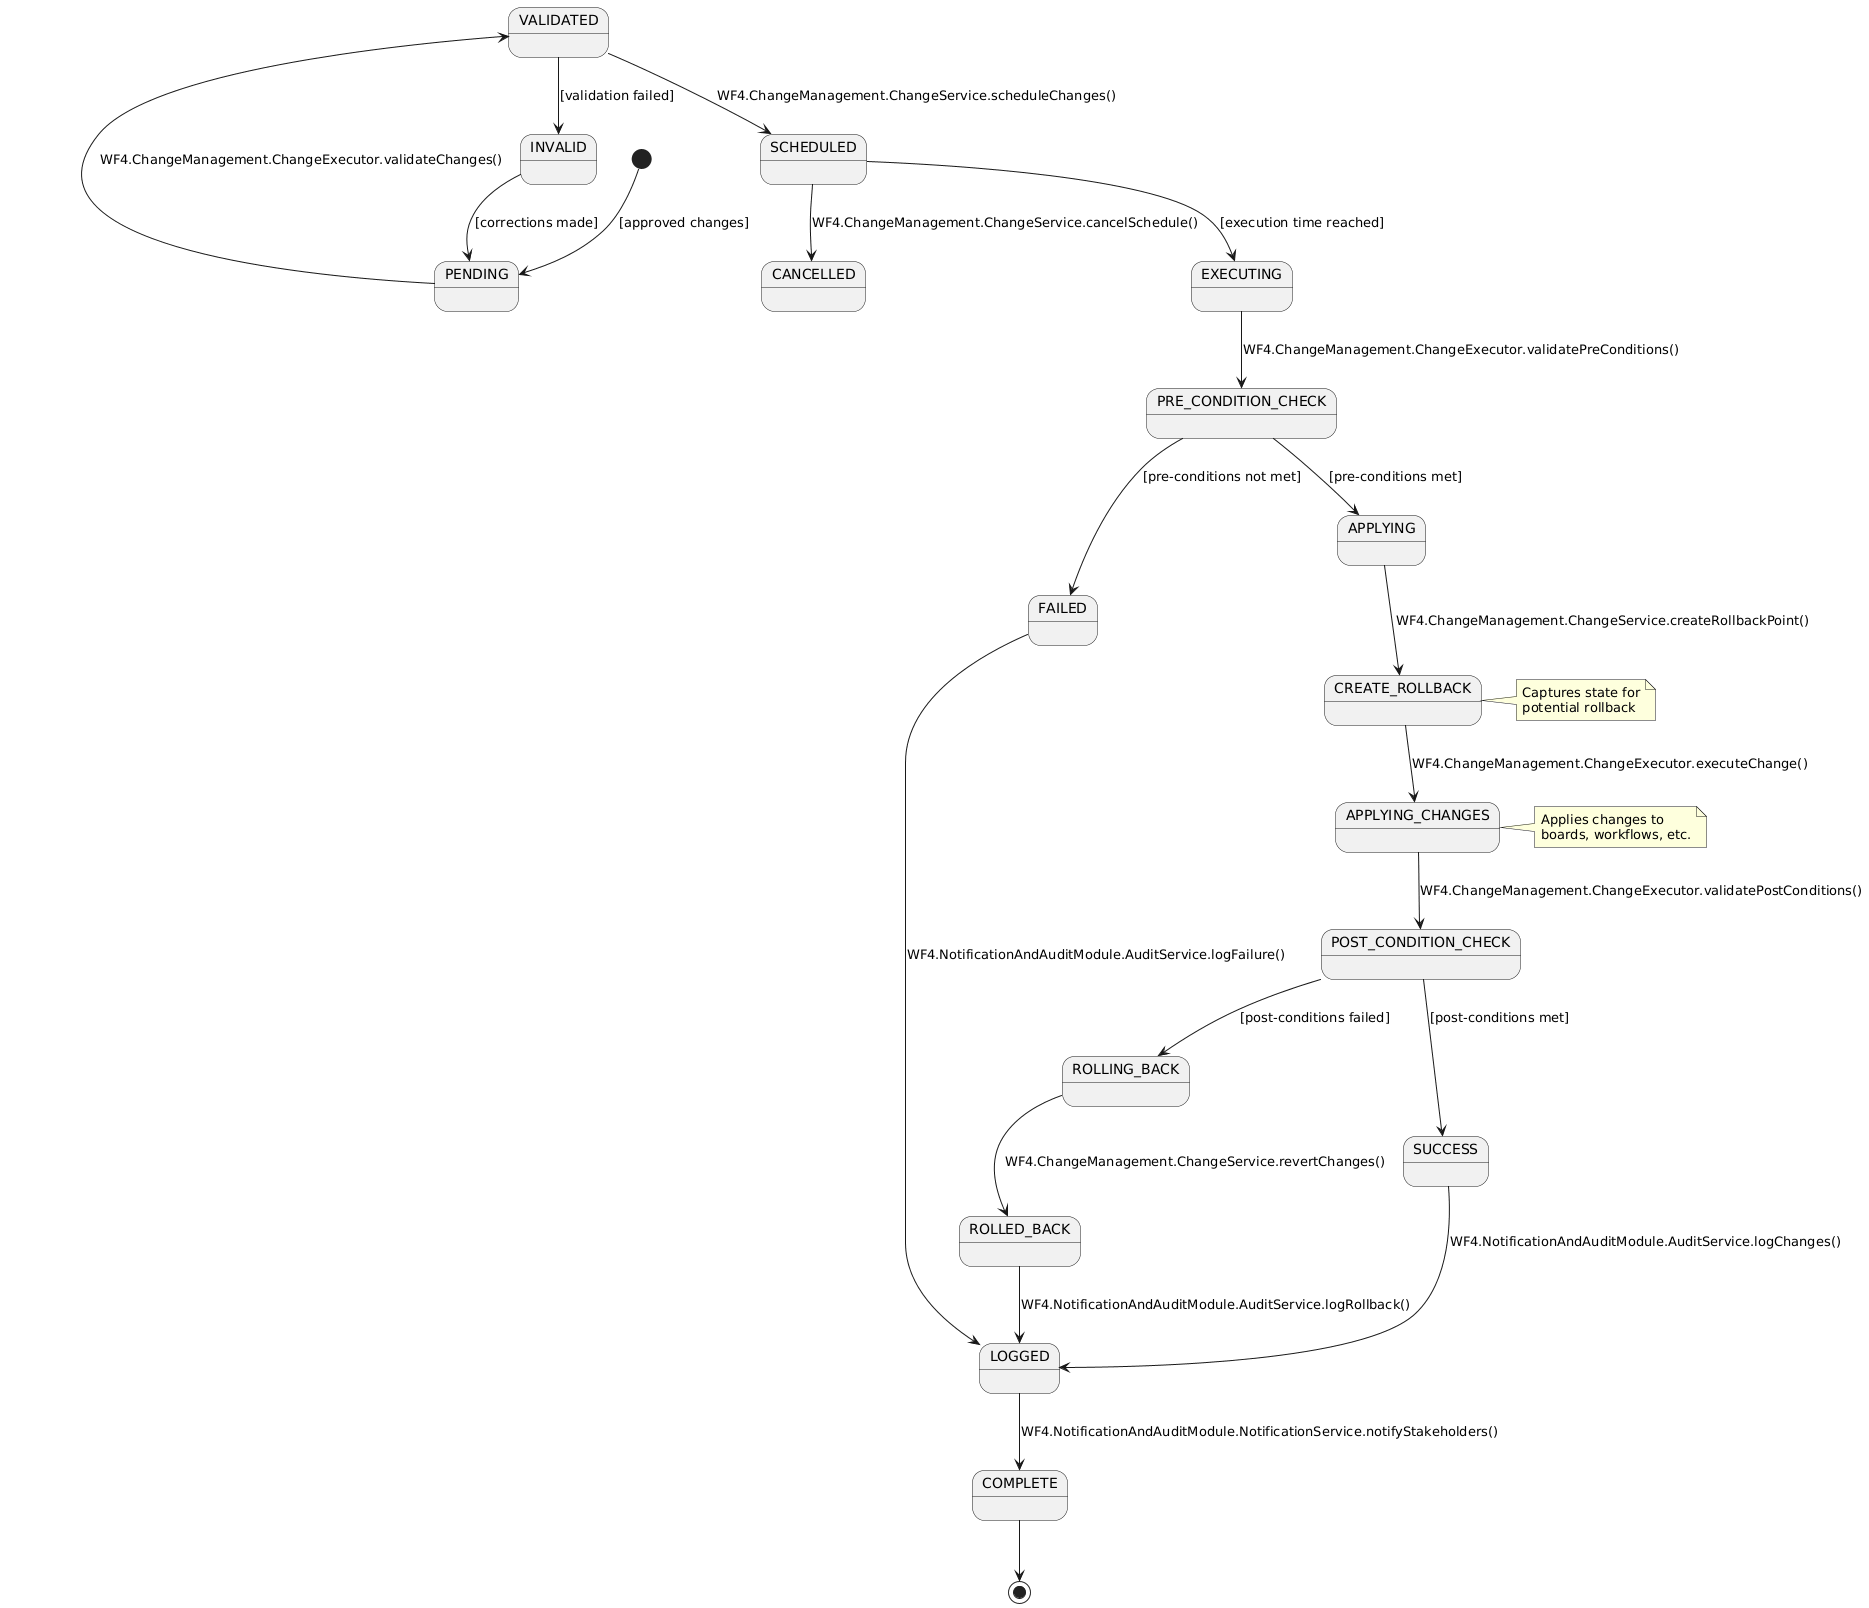

The diagram above was rendered by PlantUML. Its source (embedded in the PNG):
@startuml
[*] --> PENDING : [approved changes]

PENDING --> VALIDATED : WF4.ChangeManagement.ChangeExecutor.validateChanges()
VALIDATED --> INVALID : [validation failed]
INVALID --> PENDING : [corrections made]

VALIDATED --> SCHEDULED : WF4.ChangeManagement.ChangeService.scheduleChanges()
SCHEDULED --> EXECUTING : [execution time reached]
SCHEDULED --> CANCELLED : WF4.ChangeManagement.ChangeService.cancelSchedule()

EXECUTING --> PRE_CONDITION_CHECK : WF4.ChangeManagement.ChangeExecutor.validatePreConditions()
PRE_CONDITION_CHECK --> FAILED : [pre-conditions not met]

PRE_CONDITION_CHECK --> APPLYING : [pre-conditions met]
APPLYING --> CREATE_ROLLBACK : WF4.ChangeManagement.ChangeService.createRollbackPoint()
CREATE_ROLLBACK --> APPLYING_CHANGES : WF4.ChangeManagement.ChangeExecutor.executeChange()

APPLYING_CHANGES --> POST_CONDITION_CHECK : WF4.ChangeManagement.ChangeExecutor.validatePostConditions()
POST_CONDITION_CHECK --> SUCCESS : [post-conditions met]
POST_CONDITION_CHECK --> ROLLING_BACK : [post-conditions failed]

ROLLING_BACK --> ROLLED_BACK : WF4.ChangeManagement.ChangeService.revertChanges()

SUCCESS --> LOGGED : WF4.NotificationAndAuditModule.AuditService.logChanges()
FAILED --> LOGGED : WF4.NotificationAndAuditModule.AuditService.logFailure()
ROLLED_BACK --> LOGGED : WF4.NotificationAndAuditModule.AuditService.logRollback()

LOGGED --> COMPLETE : WF4.NotificationAndAuditModule.NotificationService.notifyStakeholders()
COMPLETE --> [*]

note right of CREATE_ROLLBACK
  Captures state for
  potential rollback
end note

note right of APPLYING_CHANGES
  Applies changes to
  boards, workflows, etc.
end note
@enduml